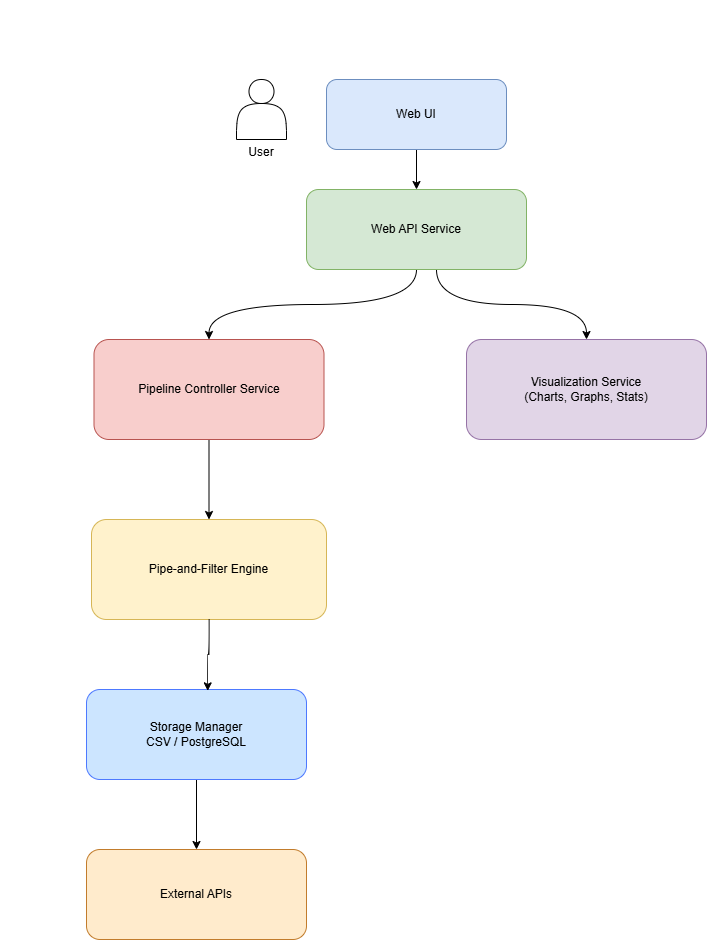

The diagram above was exported from draw.io. Its source (the exported page's mxGraphModel, read from the mxfile embedded in the PNG):
<mxGraphModel dx="208268" dy="136894" grid="1" gridSize="10" guides="1" tooltips="1" connect="1" arrows="1" fold="1" page="1" pageScale="1" pageWidth="827" pageHeight="1169" background="#ffffff" math="0" shadow="0">
  <root>
    <mxCell id="0" />
    <mxCell id="1" parent="0" />
    <mxCell id="ywZ67siCOO_bOdkCs3j9-2" edge="1" parent="1" source="webui" style="edgeStyle=orthogonalEdgeStyle;rounded=0;orthogonalLoop=1;jettySize=auto;html=1;curved=1;" target="api">
      <mxGeometry relative="1" as="geometry" />
    </mxCell>
    <mxCell id="webui" parent="1" style="rounded=1;whiteSpace=wrap;html=1;fillColor=#dae8fc;strokeColor=#6c8ebf;" value="Web UI" vertex="1">
      <mxGeometry height="70" width="180" x="-108020" y="-57210" as="geometry" />
    </mxCell>
    <mxCell id="edge1" edge="1" parent="1" style="endArrow=block;strokeColor=#000000;" target="webui" />
    <mxCell id="ywZ67siCOO_bOdkCs3j9-4" edge="1" parent="1" source="api" style="edgeStyle=orthogonalEdgeStyle;rounded=0;orthogonalLoop=1;jettySize=auto;html=1;curved=1;" target="visualization">
      <mxGeometry relative="1" as="geometry">
        <Array as="points">
          <mxPoint x="-107910" y="-56985" />
          <mxPoint x="-107760" y="-56985" />
        </Array>
      </mxGeometry>
    </mxCell>
    <mxCell id="ywZ67siCOO_bOdkCs3j9-11" edge="1" parent="1" source="api" style="edgeStyle=orthogonalEdgeStyle;rounded=0;orthogonalLoop=1;jettySize=auto;html=1;entryX=0.5;entryY=0;entryDx=0;entryDy=0;curved=1;" target="pipeline-controller">
      <mxGeometry relative="1" as="geometry" />
    </mxCell>
    <mxCell id="api" parent="1" style="rounded=1;whiteSpace=wrap;html=1;fillColor=#d5e8d4;strokeColor=#82b366;" value="Web API Service" vertex="1">
      <mxGeometry height="80" width="220" x="-108040" y="-57100" as="geometry" />
    </mxCell>
    <mxCell id="edge2" edge="1" parent="1" source="webui" style="endArrow=block;strokeColor=#000000;" target="api" />
    <mxCell id="ywZ67siCOO_bOdkCs3j9-5" edge="1" parent="1" source="pipeline-controller" style="edgeStyle=orthogonalEdgeStyle;rounded=0;orthogonalLoop=1;jettySize=auto;html=1;entryX=0.5;entryY=0;entryDx=0;entryDy=0;curved=1;" target="pipe-filter">
      <mxGeometry relative="1" as="geometry" />
    </mxCell>
    <mxCell id="pipeline-controller" parent="1" style="rounded=1;whiteSpace=wrap;html=1;fillColor=#f8cecc;strokeColor=#b85450;" value="Pipeline Controller Service" vertex="1">
      <mxGeometry height="100" width="230" x="-108252.5" y="-56950" as="geometry" />
    </mxCell>
    <mxCell id="edge3" edge="1" parent="1" source="api" style="endArrow=block;strokeColor=#000000;" target="pipeline-controller" />
    <mxCell id="visualization" parent="1" style="rounded=1;whiteSpace=wrap;html=1;fillColor=#e1d5e7;strokeColor=#9673a6;" value="Visualization Service&#10;(Charts, Graphs, Stats)" vertex="1">
      <mxGeometry height="100" width="240" x="-107880" y="-56950" as="geometry" />
    </mxCell>
    <mxCell id="edge4" edge="1" parent="1" source="api" style="endArrow=block;strokeColor=#000000;" target="visualization" />
    <mxCell id="pipe-filter" parent="1" style="rounded=1;whiteSpace=wrap;html=1;fillColor=#fff2cc;strokeColor=#d6b656;" value="Pipe-and-Filter Engine" vertex="1">
      <mxGeometry height="100" width="235" x="-108255" y="-56770" as="geometry" />
    </mxCell>
    <mxCell id="edge5" edge="1" parent="1" source="pipeline-controller" style="endArrow=block;strokeColor=#000000;" target="pipe-filter" />
    <mxCell id="ywZ67siCOO_bOdkCs3j9-8" edge="1" parent="1" source="storage" style="edgeStyle=orthogonalEdgeStyle;rounded=0;orthogonalLoop=1;jettySize=auto;html=1;entryX=0.5;entryY=0;entryDx=0;entryDy=0;curved=1;" target="external">
      <mxGeometry relative="1" as="geometry" />
    </mxCell>
    <mxCell id="storage" parent="1" style="rounded=1;whiteSpace=wrap;html=1;fillColor=#cce5ff;strokeColor=#4d79ff;" value="Storage Manager&#10;CSV / PostgreSQL" vertex="1">
      <mxGeometry height="90" width="220" x="-108260" y="-56600" as="geometry" />
    </mxCell>
    <mxCell id="edge6" edge="1" parent="1" source="pipe-filter" style="endArrow=block;strokeColor=#000000;" target="storage" />
    <mxCell id="edge7" edge="1" parent="1" source="storage" style="endArrow=block;strokeColor=#000000;" target="visualization" />
    <mxCell id="external" parent="1" style="rounded=1;whiteSpace=wrap;html=1;fillColor=#ffebcc;strokeColor=#c27c2c;" value="External APIs" vertex="1">
      <mxGeometry height="90" width="220" x="-108260" y="-56440" as="geometry" />
    </mxCell>
    <mxCell id="edge8" edge="1" parent="1" source="pipe-filter" style="endArrow=block;strokeColor=#000000;" target="external" />
    <mxCell id="ywZ67siCOO_bOdkCs3j9-9" parent="1" style="shape=actor;whiteSpace=wrap;html=1;" value="&lt;div&gt;&lt;br&gt;&lt;/div&gt;&lt;div&gt;&lt;br&gt;&lt;/div&gt;&lt;div&gt;&lt;br&gt;&lt;/div&gt;&lt;div&gt;&lt;br&gt;&lt;/div&gt;&lt;div&gt;&lt;br&gt;&lt;/div&gt;&lt;div&gt;&lt;br&gt;&lt;/div&gt;&lt;div&gt;User&lt;/div&gt;" vertex="1">
      <mxGeometry height="60" width="50" x="-108110" y="-57210" as="geometry" />
    </mxCell>
    <mxCell id="ywZ67siCOO_bOdkCs3j9-10" edge="1" parent="1" source="pipe-filter" style="edgeStyle=orthogonalEdgeStyle;rounded=0;orthogonalLoop=1;jettySize=auto;html=1;entryX=0.551;entryY=0.015;entryDx=0;entryDy=0;entryPerimeter=0;curved=1;" target="storage">
      <mxGeometry relative="1" as="geometry" />
    </mxCell>
  </root>
</mxGraphModel>